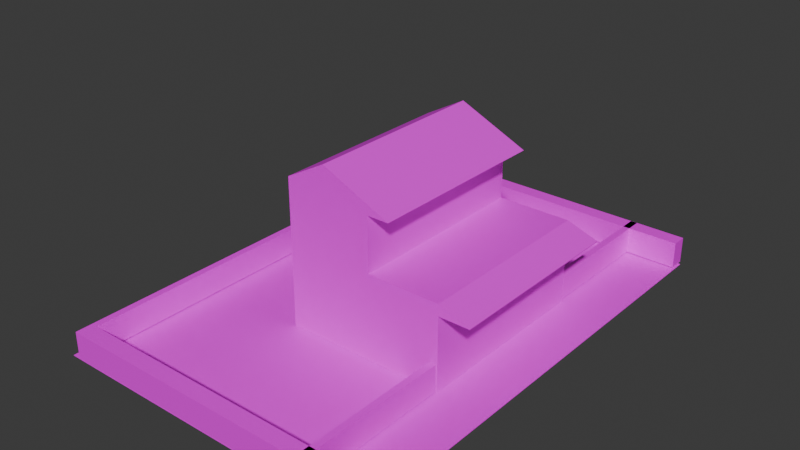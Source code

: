 # Source: house_10.blend  (saved by Blender 4.0.36; exported with 4.5.12 LTS)
import bpy
from mathutils import Matrix  # noqa: F401  (used for matrix-valued properties, if any)

bpy.ops.wm.read_factory_settings(use_empty=True)
scene = bpy.context.scene
scene.name = 'Scene'

# ---- collections
col_collection = bpy.data.collections.new('Collection'); scene.collection.children.link(col_collection)

# ---- images (referenced by path relative to the original .blend; pixels are not part of the script)
import os
ASSET_DIR = os.environ.get("B2B_ASSET_DIR", "")  # directory of the original .blend (textures are referenced by path, not embedded)
HERE = os.path.dirname(os.path.abspath(__file__))  # packed textures are extracted next to this script under _unpacked/

def load_image(name, relpath, width, height, colorspace="sRGB"):
    """Load a texture the original file referenced (path relative to the .blend, or extracted next to this script)."""
    p = next((c for c in (os.path.join(HERE, relpath), os.path.join(ASSET_DIR, relpath)) if relpath and os.path.exists(c)), "")
    if p:
        img = bpy.data.images.load(p, check_existing=True)
        img.name = name
    else:  # same state as the original file: an image datablock whose file is absent (Cycles renders it pink)
        img = bpy.data.images.new(name, width, height)
        img.source = "FILE"
        img.filepath = "//" + (relpath or name)
    img.colorspace_settings.name = colorspace
    return img
img_house_10_png = load_image('house 10.png', 'house 10.png', 1024, 1024, 'sRGB')

# ---- materials (node trees are filled in below, after node groups)
mat_material_001 = bpy.data.materials.new('Material.001')
mat_material_001.use_transparent_shadow = False
mat_material_002 = bpy.data.materials.new('Material.002')
mat_material_002.use_transparent_shadow = False

# ---- material node trees
mat_material_001.use_nodes = True; mat_material_001.node_tree.nodes.clear()
_N = mat_material_001.node_tree.nodes; _L = mat_material_001.node_tree.links
n0 = _N.new('ShaderNodeBsdfPrincipled'); n0.name = 'Principled BSDF'; n0.location = (10, 300)
n0.inputs[3].default_value = 1.45
n1 = _N.new('ShaderNodeOutputMaterial'); n1.name = 'Material Output'; n1.location = (300, 300)
n2 = _N.new('ShaderNodeTexImage'); n2.name = 'Image Texture'; n2.location = (-280, 275)
n2.image = img_house_10_png
_L.new(n0.outputs[0], n1.inputs[0])
_L.new(n2.outputs[0], n0.inputs[0])
n1.is_active_output = True
mat_material_002.use_nodes = True; mat_material_002.node_tree.nodes.clear()
_N = mat_material_002.node_tree.nodes; _L = mat_material_002.node_tree.links
n0 = _N.new('ShaderNodeBsdfPrincipled'); n0.name = 'Principled BSDF'; n0.location = (10, 300)
n0.inputs[3].default_value = 1.45
n1 = _N.new('ShaderNodeOutputMaterial'); n1.name = 'Material Output'; n1.location = (300, 300)
n2 = _N.new('ShaderNodeTexImage'); n2.name = 'Image Texture'; n2.location = (-280, 275)
n2.image = img_house_10_png
_L.new(n0.outputs[0], n1.inputs[0])
_L.new(n2.outputs[0], n0.inputs[0])
n1.is_active_output = True

# ---- world
world_world = bpy.data.worlds.new('World'); scene.world = world_world
world_world.use_nodes = True; world_world.node_tree.nodes.clear()
_N = world_world.node_tree.nodes; _L = world_world.node_tree.links
n0 = _N.new('ShaderNodeOutputWorld'); n0.name = 'World Output'; n0.location = (300, 300)
n1 = _N.new('ShaderNodeBackground'); n1.name = 'Background'; n1.location = (10, 300)
n1.inputs[0].default_value = (0.05088, 0.05088, 0.05088, 1.0)
_L.new(n1.outputs[0], n0.inputs[0])
n0.is_active_output = True
world_world.color = (0.05088, 0.05088, 0.05088)
world_world.use_sun_shadow = False
world_world.sun_shadow_jitter_overblur = 0.0

# ---- meshes
me_cube_002 = bpy.data.meshes.new('Cube.002')
me_cube_002.from_pydata([(-1.0, -1.0, -1.0), (-1.0, -1.0, 1.0), (-1.0, 1.0, -1.0), (-1.0, 1.0, 1.0), (1.0, -1.0, -1.0), (1.0, -1.0, 1.0), (1.0, 1.0, -1.0), (1.0, 1.0, 1.0), (3.412, 1.0, 1.0), (3.412, 1.0, -1.0), (3.412, -1.0, -1.0), (3.412, -1.0, 1.0), (1.0, -1.0, -2.789), (1.0, 1.0, -2.789), (3.412, -1.0, -2.789), (3.412, 1.0, -2.789), (-1.0, 1.0, -1.313), (-1.0, -1.0, -1.313), (1.0, 1.0, -1.313), (1.0, -1.0, -1.313), (-1.855, 1.0, -1.0), (-1.855, -1.0, -1.0), (-1.855, 1.0, -1.021), (-1.855, -1.0, -1.021), (2.296, -1.0, -3.643), (2.296, 1.0, -3.643), (3.412, -1.0, -3.029), (3.412, 1.0, -3.029), (0.4035, -1.0, -2.789), (0.4035, 1.0, -2.789), (0.4035, -1.0, -2.796), (0.4035, 1.0, -2.796), (-1.0, -0.1603, 1.0), (-1.0, 0.2042, 1.0), (-1.0, 0.22, -0.2611), (-1.0, -0.1332, -0.2777), (6.509, 2.658, 1.02), (6.509, 2.658, 1.005), (6.509, -2.435, 1.02), (6.509, -2.435, 1.005), (-2.413, 2.658, 1.02), (-2.413, 2.658, 1.005), (-2.413, -2.435, 1.02), (-2.413, -2.435, 1.005)], [], [(0, 1, 32, 35, 34, 33, 3, 2), (2, 3, 7, 6), (10, 4, 12, 14), (4, 5, 1, 0), (4, 0, 17, 19), (7, 3, 33, 32, 1, 5), (9, 8, 11, 10), (7, 5, 11, 8), (6, 7, 8, 9), (5, 4, 10, 11), (14, 12, 24, 26), (9, 10, 14, 15), (4, 6, 13, 12), (6, 9, 15, 13), (16, 18, 19, 17), (2, 6, 18, 16), (17, 0, 21, 23), (6, 4, 19, 18), (21, 20, 22, 23), (16, 17, 23, 22), (2, 16, 22, 20), (0, 2, 20, 21), (24, 25, 27, 26), (15, 14, 26, 27), (13, 15, 27, 25), (24, 12, 28, 30), (28, 29, 31, 30), (25, 24, 30, 31), (12, 13, 29, 28), (13, 25, 31, 29), (33, 34, 35, 32), (36, 37, 39, 38), (38, 39, 43, 42), (42, 43, 41, 40), (40, 41, 37, 36), (38, 42, 40, 36), (43, 39, 37, 41)])
_uv = me_cube_002.uv_layers.new(name='UVMap')
_uv.uv.foreach_set('vector', [0.002946, 0.9983, 0.002946, 0.5712, 0.2044, 0.5662, 0.21, 0.84, 0.2944, 0.8348, 0.2918, 0.564, 0.4828, 0.5593, 0.4796, 0.9904, 0.2972, 0.629, 0.5472, 0.629, 0.5472, 0.879, 0.2972, 0.879, 0.4872, 0.5792, 0.4745, 0.9982, 0.004526, 0.9962, -0.0002365, 0.5792, 0.148, 0.6349, 0.398, 0.6349, 0.398, 0.8849, 0.148, 0.8849, 0.08345, 0.2031, 0.08345, 0.535, 0.04188, 0.535, 0.04188, 0.2031, 0.625, 0.252, 0.875, 0.252, 0.875, 0.3514, 0.875, 0.397, 0.875, 0.502, 0.625, 0.502, 0.04561, 0.6056, 0.4179, 0.6056, 0.4179, 0.9778, 0.04561, 0.9778, 0.625, 0.252, 0.625, 0.502, 0.625, 0.502, 0.625, 0.252, 0.4517, 0.9568, 0.2117, 0.9568, 0.2117, 0.5949, 0.4517, 0.5949, 0.3707, 0.9348, 0.1467, 0.9348, 0.1467, 0.597, 0.3707, 0.597, 0.08819, 0.5419, 0.08819, 0.1644, 0.1951, 0.3672, 0.1182, 0.5419, 0.378, 0.5778, 0.378, 0.9937, 0.08039, 0.9937, 0.08039, 0.5778, 0.0007738, 1.007, 0.005536, 0.5648, 0.4846, 0.5708, 0.4846, 0.9927, 0.1783, 0.9833, 0.1783, 0.5842, 0.4151, 0.5842, 0.4151, 0.9833, 0.125, 0.2718, 0.375, 0.2718, 0.375, 0.5218, 0.125, 0.5218, 0.04413, 0.511, 0.04413, 0.2151, 0.0812, 0.2151, 0.0812, 0.511, 0.1125, 0.2649, 0.1805, 0.2649, 0.1805, 0.497, 0.176, 0.497, 0.375, 0.5, 0.375, 0.75, 0.375, 0.75, 0.375, 0.5, 0.375, 0.0, 0.375, 0.25, 0.375, 0.25, 0.375, 0.0, 0.3181, 0.5438, 0.04361, 0.5439, 0.04357, 0.3888, 0.3181, 0.3886, 0.1731, 0.4896, 0.1199, 0.4896, 0.1696, 0.308, 0.1731, 0.308, 0.1164, 0.5209, 0.1164, 0.2013, 0.2258, 0.2013, 0.2258, 0.5209, 0.3474, 0.1814, 0.3474, 0.5448, 0.1622, 0.5448, 0.1622, 0.1814, 0.06156, 0.2397, 0.06156, 0.5222, 0.03445, 0.5222, 0.03445, 0.2397, 0.1082, 0.517, 0.1082, 0.2806, 0.127, 0.2806, 0.1751, 0.39, 0.03129, 0.1896, 0.06512, 0.4485, 0.03215, 0.5406, 0.03129, 0.5401, 0.375, 0.75, 0.375, 0.5, 0.375, 0.5, 0.375, 0.75, 0.3746, 0.5379, 0.09248, 0.5379, 0.09248, 0.1724, 0.3746, 0.1724, 0.375, 0.75, 0.375, 0.5, 0.375, 0.5, 0.375, 0.75, 0.2634, 0.2442, 0.2362, 0.453, 0.2362, 0.1704, 0.2369, 0.17, 0.8084, 0.5656, 0.8072, 0.9986, 0.622, 1.005, 0.6176, 0.5693, 0.375, 0.0, 0.625, 0.0, 0.625, 0.25, 0.375, 0.25, 0.375, 0.25, 0.625, 0.25, 0.625, 0.5, 0.375, 0.5, 0.375, 0.5, 0.625, 0.5, 0.625, 0.75, 0.375, 0.75, 0.375, 0.75, 0.625, 0.75, 0.625, 1.0, 0.375, 1.0, 0.561, 0.1724, 0.9105, 0.1724, 0.9105, 0.522, 0.561, 0.522, 0.5732, 0.1882, 0.9268, 0.1882, 0.9268, 0.5419, 0.5732, 0.5419])
me_cube_002.materials.append(mat_material_001)
me_cube_002.update()
me_cube_004 = bpy.data.meshes.new('Cube.004')
me_cube_004.from_pydata([(-1.0, -1.0, -1.0), (-1.0, -1.0, 1.0), (-1.0, 1.0, -1.0), (-1.0, 1.0, 1.0), (1.0, -1.0, -1.0), (1.0, -1.0, 1.0), (1.0, 1.0, -1.0), (1.0, 1.0, 1.0), (-1.0, -2.467, -1.0), (-1.0, -2.467, 1.0), (1.0, -2.467, 1.0), (1.0, -2.467, -1.0), (-1.0, 6.749, -1.0), (-1.0, 6.749, 1.0), (-1.0, 8.296, -1.0), (-1.0, 8.296, 1.0), (1.0, 6.749, -1.0), (1.0, 6.749, 1.0), (1.0, 8.296, -1.0), (1.0, 8.296, 1.0), (-1.0, 5.282, -1.0), (-1.0, 5.282, 1.0), (1.0, 5.282, 1.0), (1.0, 5.282, -1.0), (-76.85, -1.0, -1.0), (-76.85, -1.0, 1.0), (-76.85, 8.293, -1.0), (-76.85, 8.293, 1.0), (-74.85, -1.0, -1.0), (-74.85, -1.0, 1.0), (-74.85, 8.293, -1.0), (-74.85, 8.293, 1.0), (-76.85, -2.467, -1.0), (-76.85, -2.467, 1.0), (-74.85, -2.467, 1.0), (-74.85, -2.467, -1.0), (-76.85, -2.102, -1.0), (-76.85, -2.102, 1.0), (-74.85, -2.102, -1.0), (-74.85, -2.102, 1.0), (0.4234, -2.467, 1.0), (0.4234, -2.467, -1.0), (0.4234, -2.102, -1.0), (0.4234, -2.102, 1.0), (-76.85, 7.947, -1.0), (-76.85, 7.947, 1.0), (-74.85, 7.947, -1.0), (-74.85, 7.947, 1.0), (0.0633, 8.293, 1.0), (0.0633, 8.293, -1.0), (0.0633, 7.947, -1.0), (0.0633, 7.947, 1.0), (17.28, -2.467, 1.0), (17.28, -2.467, -1.0), (17.28, -2.102, -1.0), (17.28, -2.102, 1.0), (15.97, 8.293, 1.0), (15.97, 8.293, -1.0), (15.97, 7.947, -1.0), (15.97, 7.947, 1.0)], [], [(0, 1, 3, 2), (2, 3, 7, 6), (6, 7, 5, 4), (1, 0, 8, 9), (2, 6, 4, 0), (7, 3, 1, 5), (11, 10, 9, 8), (0, 4, 11, 8), (5, 1, 9, 10), (4, 5, 10, 11), (12, 13, 15, 14), (14, 15, 19, 18), (18, 19, 17, 16), (13, 12, 20, 21), (14, 18, 16, 12), (19, 15, 13, 17), (23, 22, 21, 20), (12, 16, 23, 20), (17, 13, 21, 22), (16, 17, 22, 23), (44, 45, 27, 26), (26, 27, 31, 30), (46, 47, 29, 28), (37, 36, 32, 33), (44, 46, 28, 24), (47, 45, 25, 29), (35, 34, 33, 32), (36, 38, 35, 32), (39, 37, 33, 34), (34, 35, 41, 40), (28, 29, 39, 38), (29, 25, 37, 39), (24, 28, 38, 36), (25, 24, 36, 37), (42, 43, 55, 54), (38, 39, 43, 42), (35, 38, 42, 41), (39, 34, 40, 43), (31, 27, 45, 47), (26, 30, 46, 44), (30, 31, 48, 49), (24, 25, 45, 44), (51, 50, 58, 59), (31, 47, 51, 48), (47, 46, 50, 51), (46, 30, 49, 50), (54, 55, 52, 53), (41, 42, 54, 53), (43, 40, 52, 55), (40, 41, 53, 52), (57, 56, 59, 58), (50, 49, 57, 58), (48, 51, 59, 56), (49, 48, 56, 57)])
_uv = me_cube_004.uv_layers.new(name='UVMap')
_uv.uv.foreach_set('vector', [0.5175, 0.004646, 0.5459, 0.004646, 0.5459, 0.03306, 0.5175, 0.03306, 0.5175, 0.03306, 0.5459, 0.03306, 0.5459, 0.06148, 0.5175, 0.06148, 0.4579, -0.003616, 0.6055, -0.003616, 0.6055, 0.144, 0.4579, 0.144, 0.5459, 0.004646, 0.5175, 0.004646, 0.5175, 0.004646, 0.5459, 0.004646, 0.2549, 0.04329, 0.5175, 0.06148, 0.5175, 0.0899, 0.2549, 0.1454, 0.5459, 0.06148, 0.5743, 0.06148, 0.5743, 0.0899, 0.5459, 0.0899, 0.5175, 0.0899, 0.5459, 0.0899, 0.5459, 0.1183, 0.5175, 0.1183, 0.2549, 0.1454, 0.5175, 0.0899, 0.5175, 0.0899, 0.2549, 0.1454, 0.5459, 0.0899, 0.5743, 0.0899, 0.5743, 0.0899, 0.5459, 0.0899, 0.1686, 0.02818, 0.5622, 0.05202, 0.5619, 0.08577, 0.1677, 0.1494, 0.5175, 0.004646, 0.5459, 0.004646, 0.5459, 0.03306, 0.5175, 0.03306, 0.5175, 0.03306, 0.5459, 0.03306, 0.5459, 0.06148, 0.5175, 0.06148, 0.4565, -0.00427, 0.6069, -0.00427, 0.6069, 0.1461, 0.4565, 0.1461, 0.5459, 0.004646, 0.5175, 0.004646, 0.5175, 0.004646, 0.5459, 0.004646, 0.2549, 0.04329, 0.5175, 0.06148, 0.5175, 0.0899, 0.2549, 0.1454, 0.5459, 0.06148, 0.5743, 0.06148, 0.5743, 0.0899, 0.5459, 0.0899, 0.5175, 0.0899, 0.5459, 0.0899, 0.5459, 0.1183, 0.5175, 0.1183, 0.2549, 0.1454, 0.5175, 0.0899, 0.5175, 0.0899, 0.2549, 0.1454, 0.5459, 0.0899, 0.5743, 0.0899, 0.5743, 0.0899, 0.5459, 0.0899, 0.2962, 0.03172, 0.2962, 0.1181, 0.2456, 0.1181, 0.2456, 0.03172, 0.5175, 0.01885, 0.5459, 0.01885, 0.5459, 0.03306, 0.5175, 0.03306, 0.5175, 0.03306, 0.5459, 0.03306, 0.5459, 0.06148, 0.5175, 0.06148, 0.5175, 0.07569, 0.5459, 0.07569, 0.5459, 0.0899, 0.5175, 0.0899, 0.5459, 0.004646, 0.5175, 0.004646, 0.5175, 0.004646, 0.5459, 0.004646, 0.2549, 0.09433, 0.5175, 0.07569, 0.5175, 0.0899, 0.2549, 0.1454, 0.5459, 0.07569, 0.5743, 0.07569, 0.5743, 0.0899, 0.5459, 0.0899, 0.5175, 0.0899, 0.5459, 0.0899, 0.5459, 0.1183, 0.5175, 0.1183, 0.2549, 0.1454, 0.5175, 0.0899, 0.5175, 0.0899, 0.2549, 0.1454, 0.5459, 0.0899, 0.5743, 0.0899, 0.5743, 0.0899, 0.5459, 0.0899, 0.6211, 0.03763, 0.621, 0.05519, 0.09232, 0.05358, 0.09236, 0.03602, 0.5175, 0.0899, 0.5459, 0.0899, 0.5459, 0.0899, 0.5175, 0.0899, 0.5459, 0.0899, 0.5743, 0.0899, 0.5743, 0.0899, 0.5459, 0.0899, 0.2549, 0.1454, 0.5175, 0.0899, 0.5175, 0.0899, 0.2549, 0.1454, 0.5459, 0.004646, 0.5175, 0.004646, 0.5175, 0.004646, 0.5459, 0.004646, 0.5175, 0.0899, 0.5459, 0.0899, 0.5459, 0.0899, 0.5175, 0.0899, 0.5175, 0.0899, 0.5459, 0.0899, 0.5459, 0.0899, 0.5175, 0.0899, 0.5175, 0.0899, 0.5175, 0.0899, 0.5175, 0.0899, 0.5175, 0.0899, 0.148, 0.08694, 0.148, 0.08694, 0.148, 0.08694, 0.148, 0.08694, 0.5459, 0.06148, 0.5743, 0.06148, 0.5743, 0.07569, 0.5459, 0.07569, 0.2549, 0.04329, 0.5175, 0.06148, 0.5175, 0.07569, 0.2549, 0.09433, 0.2913, 0.02602, 0.2753, 0.1364, 0.1755, 0.129, 0.1567, 0.02791, 0.5175, 0.004646, 0.5459, 0.004646, 0.5459, 0.01885, 0.5175, 0.01885, 0.5459, 0.07569, 0.5175, 0.07569, 0.5175, 0.07569, 0.5459, 0.07569, 0.5459, 0.06148, 0.5459, 0.07569, 0.5459, 0.07569, 0.5459, 0.06148, 0.5459, 0.07569, 0.5175, 0.07569, 0.5175, 0.07569, 0.5459, 0.07569, 0.5175, 0.07569, 0.5175, 0.06148, 0.5175, 0.06148, 0.5175, 0.07569, 0.2083, 0.02534, 0.5614, 0.01315, 0.5631, 0.09365, 0.21, 0.1058, 0.5175, 0.0899, 0.5175, 0.0899, 0.5175, 0.0899, 0.5175, 0.0899, 0.5459, 0.0899, 0.5459, 0.0899, 0.5459, 0.0899, 0.5459, 0.0899, 0.175, 0.1013, 0.1752, 0.04736, 0.5391, 0.04941, 0.5389, 0.1034, 0.5175, 0.06148, 0.5459, 0.06148, 0.5459, 0.07569, 0.5175, 0.07569, 0.5175, 0.07569, 0.5175, 0.06148, 0.5175, 0.06148, 0.5175, 0.07569, 0.5459, 0.06148, 0.5459, 0.07569, 0.5459, 0.07569, 0.5459, 0.06148, 0.5721, 0.07232, 0.5716, 0.08303, 0.5035, 0.07777, 0.504, 0.06706])
me_cube_004.materials.append(mat_material_002)
me_cube_004.update()

# ---- objects
ob_cube = bpy.data.objects.new('Cube', me_cube_002)
ob_cube_001 = bpy.data.objects.new('Cube.001', me_cube_004)

# ---- transforms, parenting, visibility, modifiers, constraints
ob_cube.location = (0.0, 0.0, 10.95)
ob_cube.scale = (-10.77, -27.84, -10.77)
ob_cube_001.location = (9.545, -41.44, 4.362)
ob_cube_001.scale = (1.0, 13.26, 3.902)

# ---- collection membership
col_collection.objects.link(ob_cube)
col_collection.objects.link(ob_cube_001)

# ---- scene / render settings (as saved in the file)
scene.frame_start = 1; scene.frame_end = 250; scene.frame_set(1)
scene.render.engine = 'BLENDER_EEVEE_NEXT'
scene.cycles.sampling_pattern = 'TABULATED_SOBOL'
bpy.context.view_layer.update()

# ---- added for rendering (the .blend has no active camera and no usable light): camera, sun
cam_auto = bpy.data.cameras.new('AutoCamera')
cam_auto.lens = 50.0
cam_auto.sensor_width = 36.0
cam_auto.clip_end = 2918.16
ob_auto_camera = bpy.data.objects.new('AutoCamera', cam_auto)
scene.collection.objects.link(ob_auto_camera)
ob_auto_camera.location = (144.637, -202.314, 158.099)
ob_auto_camera.rotation_euler = (1.09748, -7.21219e-08, 0.694738)
scene.camera = ob_auto_camera
light_auto_sun = bpy.data.lights.new('AutoSun', 'SUN')
light_auto_sun.energy = 3.0
light_auto_sun.angle = 0.0523599
ob_auto_sun = bpy.data.objects.new('AutoSun', light_auto_sun)
scene.collection.objects.link(ob_auto_sun)
ob_auto_sun.rotation_euler = (0.872665, 0.174533, 0.523599)
bpy.context.view_layer.update()
